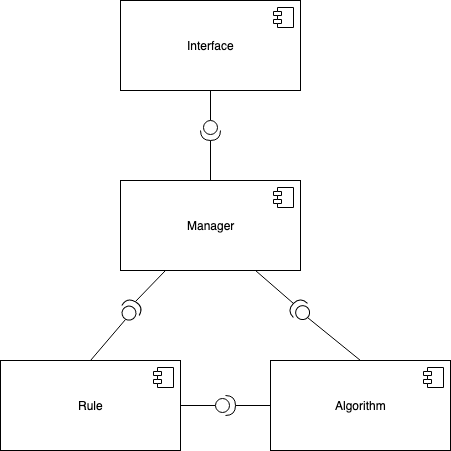

The diagram above was exported from draw.io. Its source (the exported page's mxGraphModel, read from the mxfile embedded in the PNG):
<mxGraphModel dx="1398" dy="747" grid="1" gridSize="10" guides="1" tooltips="1" connect="1" arrows="1" fold="1" page="1" pageScale="1" pageWidth="850" pageHeight="1100" math="0" shadow="0">
  <root>
    <mxCell id="0" />
    <mxCell id="1" parent="0" />
    <mxCell id="lvAL2Pwblq2gg3GypnVY-1" value="Interface" style="html=1;" vertex="1" parent="1">
      <mxGeometry x="290" y="110" width="180" height="90" as="geometry" />
    </mxCell>
    <mxCell id="lvAL2Pwblq2gg3GypnVY-2" value="" style="shape=component;jettyWidth=8;jettyHeight=4;" vertex="1" parent="lvAL2Pwblq2gg3GypnVY-1">
      <mxGeometry x="1" width="20" height="20" relative="1" as="geometry">
        <mxPoint x="-27" y="7" as="offset" />
      </mxGeometry>
    </mxCell>
    <mxCell id="lvAL2Pwblq2gg3GypnVY-3" value="Manager" style="html=1;" vertex="1" parent="1">
      <mxGeometry x="290" y="290" width="180" height="90" as="geometry" />
    </mxCell>
    <mxCell id="lvAL2Pwblq2gg3GypnVY-4" value="" style="shape=component;jettyWidth=8;jettyHeight=4;" vertex="1" parent="lvAL2Pwblq2gg3GypnVY-3">
      <mxGeometry x="1" width="20" height="20" relative="1" as="geometry">
        <mxPoint x="-27" y="7" as="offset" />
      </mxGeometry>
    </mxCell>
    <mxCell id="lvAL2Pwblq2gg3GypnVY-9" style="edgeStyle=orthogonalEdgeStyle;rounded=0;orthogonalLoop=1;jettySize=auto;html=1;exitX=1;exitY=0.5;exitDx=0;exitDy=0;exitPerimeter=0;entryX=0.5;entryY=0;entryDx=0;entryDy=0;comic=0;strokeColor=#000000;endArrow=none;endFill=0;" edge="1" parent="1" source="lvAL2Pwblq2gg3GypnVY-6" target="lvAL2Pwblq2gg3GypnVY-3">
      <mxGeometry relative="1" as="geometry" />
    </mxCell>
    <mxCell id="lvAL2Pwblq2gg3GypnVY-10" style="edgeStyle=orthogonalEdgeStyle;rounded=0;comic=0;orthogonalLoop=1;jettySize=auto;html=1;exitX=0;exitY=0.5;exitDx=0;exitDy=0;exitPerimeter=0;entryX=0.5;entryY=1;entryDx=0;entryDy=0;endArrow=none;endFill=0;strokeColor=#000000;" edge="1" parent="1" source="lvAL2Pwblq2gg3GypnVY-6" target="lvAL2Pwblq2gg3GypnVY-1">
      <mxGeometry relative="1" as="geometry" />
    </mxCell>
    <mxCell id="lvAL2Pwblq2gg3GypnVY-6" value="" style="shape=providedRequiredInterface;html=1;verticalLabelPosition=bottom;rotation=90;" vertex="1" parent="1">
      <mxGeometry x="370" y="230" width="20" height="20" as="geometry" />
    </mxCell>
    <mxCell id="lvAL2Pwblq2gg3GypnVY-11" value="Rule" style="html=1;" vertex="1" parent="1">
      <mxGeometry x="170" y="470" width="180" height="90" as="geometry" />
    </mxCell>
    <mxCell id="lvAL2Pwblq2gg3GypnVY-12" value="" style="shape=component;jettyWidth=8;jettyHeight=4;" vertex="1" parent="lvAL2Pwblq2gg3GypnVY-11">
      <mxGeometry x="1" width="20" height="20" relative="1" as="geometry">
        <mxPoint x="-27" y="7" as="offset" />
      </mxGeometry>
    </mxCell>
    <mxCell id="lvAL2Pwblq2gg3GypnVY-13" value="Algorithm&lt;br&gt;" style="html=1;" vertex="1" parent="1">
      <mxGeometry x="440" y="470" width="180" height="90" as="geometry" />
    </mxCell>
    <mxCell id="lvAL2Pwblq2gg3GypnVY-14" value="" style="shape=component;jettyWidth=8;jettyHeight=4;" vertex="1" parent="lvAL2Pwblq2gg3GypnVY-13">
      <mxGeometry x="1" width="20" height="20" relative="1" as="geometry">
        <mxPoint x="-27" y="7" as="offset" />
      </mxGeometry>
    </mxCell>
    <mxCell id="lvAL2Pwblq2gg3GypnVY-18" style="rounded=0;comic=0;orthogonalLoop=1;jettySize=auto;html=1;exitX=0;exitY=0.5;exitDx=0;exitDy=0;exitPerimeter=0;entryX=0.5;entryY=0;entryDx=0;entryDy=0;endArrow=none;endFill=0;strokeColor=#000000;" edge="1" parent="1" source="lvAL2Pwblq2gg3GypnVY-15" target="lvAL2Pwblq2gg3GypnVY-11">
      <mxGeometry relative="1" as="geometry" />
    </mxCell>
    <mxCell id="lvAL2Pwblq2gg3GypnVY-21" style="edgeStyle=none;rounded=0;comic=0;orthogonalLoop=1;jettySize=auto;html=1;exitX=1;exitY=0.5;exitDx=0;exitDy=0;exitPerimeter=0;entryX=0.25;entryY=1;entryDx=0;entryDy=0;endArrow=none;endFill=0;strokeColor=#000000;" edge="1" parent="1" source="lvAL2Pwblq2gg3GypnVY-15" target="lvAL2Pwblq2gg3GypnVY-3">
      <mxGeometry relative="1" as="geometry" />
    </mxCell>
    <mxCell id="lvAL2Pwblq2gg3GypnVY-15" value="" style="shape=providedRequiredInterface;html=1;verticalLabelPosition=bottom;rotation=-60;" vertex="1" parent="1">
      <mxGeometry x="290" y="410" width="20" height="20" as="geometry" />
    </mxCell>
    <mxCell id="lvAL2Pwblq2gg3GypnVY-19" style="edgeStyle=none;rounded=0;comic=0;orthogonalLoop=1;jettySize=auto;html=1;exitX=0;exitY=0.5;exitDx=0;exitDy=0;exitPerimeter=0;entryX=0.5;entryY=0;entryDx=0;entryDy=0;endArrow=none;endFill=0;strokeColor=#000000;" edge="1" parent="1" source="lvAL2Pwblq2gg3GypnVY-16" target="lvAL2Pwblq2gg3GypnVY-13">
      <mxGeometry relative="1" as="geometry" />
    </mxCell>
    <mxCell id="lvAL2Pwblq2gg3GypnVY-20" style="edgeStyle=none;rounded=0;comic=0;orthogonalLoop=1;jettySize=auto;html=1;exitX=1;exitY=0.5;exitDx=0;exitDy=0;exitPerimeter=0;entryX=0.75;entryY=1;entryDx=0;entryDy=0;endArrow=none;endFill=0;strokeColor=#000000;" edge="1" parent="1" source="lvAL2Pwblq2gg3GypnVY-16" target="lvAL2Pwblq2gg3GypnVY-3">
      <mxGeometry relative="1" as="geometry" />
    </mxCell>
    <mxCell id="lvAL2Pwblq2gg3GypnVY-16" value="" style="shape=providedRequiredInterface;html=1;verticalLabelPosition=bottom;rotation=-135;" vertex="1" parent="1">
      <mxGeometry x="460" y="410" width="20" height="20" as="geometry" />
    </mxCell>
    <mxCell id="lvAL2Pwblq2gg3GypnVY-23" style="edgeStyle=none;rounded=0;comic=0;orthogonalLoop=1;jettySize=auto;html=1;exitX=1;exitY=0.5;exitDx=0;exitDy=0;exitPerimeter=0;entryX=0;entryY=0.5;entryDx=0;entryDy=0;endArrow=none;endFill=0;strokeColor=#000000;" edge="1" parent="1" source="lvAL2Pwblq2gg3GypnVY-17" target="lvAL2Pwblq2gg3GypnVY-13">
      <mxGeometry relative="1" as="geometry" />
    </mxCell>
    <mxCell id="lvAL2Pwblq2gg3GypnVY-24" style="edgeStyle=none;rounded=0;comic=0;orthogonalLoop=1;jettySize=auto;html=1;exitX=0;exitY=0.5;exitDx=0;exitDy=0;exitPerimeter=0;entryX=1;entryY=0.5;entryDx=0;entryDy=0;endArrow=none;endFill=0;strokeColor=#000000;" edge="1" parent="1" source="lvAL2Pwblq2gg3GypnVY-17" target="lvAL2Pwblq2gg3GypnVY-11">
      <mxGeometry relative="1" as="geometry" />
    </mxCell>
    <mxCell id="lvAL2Pwblq2gg3GypnVY-17" value="" style="shape=providedRequiredInterface;html=1;verticalLabelPosition=bottom;" vertex="1" parent="1">
      <mxGeometry x="385" y="505" width="20" height="20" as="geometry" />
    </mxCell>
  </root>
</mxGraphModel>